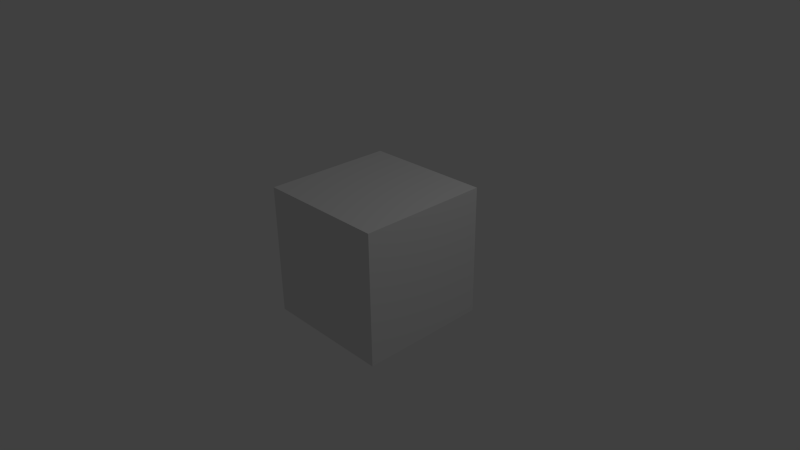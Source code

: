 # Source: startup.blend  (saved by Blender 2.60.0; exported with 4.5.12 LTS)
import bpy
from mathutils import Matrix  # noqa: F401  (used for matrix-valued properties, if any)

bpy.ops.wm.read_factory_settings(use_empty=True)
scene = bpy.context.scene
scene.name = 'Scene'

# ---- collections
col_collection_1 = bpy.data.collections.new('Collection 1'); scene.collection.children.link(col_collection_1)

# ---- world
world_world = bpy.data.worlds.new('World'); scene.world = world_world
world_world.color = (0.05088, 0.05088, 0.05088)
world_world.use_sun_shadow = False
world_world.sun_shadow_jitter_overblur = 0.0
world_world.cycles.sampling_method = 'MANUAL'
world_world.cycles.sample_map_resolution = 256

# ---- cameras
cam_camera = bpy.data.cameras.new('Camera')
cam_camera.clip_end = 100.0
cam_camera.lens = 35.0
cam_camera.ortho_scale = 7.314
cam_camera.dof.focus_distance = 0.0
cam_camera.dof.aperture_fstop = 128.0

# ---- lights
light_lamp = bpy.data.lights.new('Lamp', 'POINT')
light_lamp.transmission_factor = 0.0
light_lamp.cutoff_distance = 30.0
light_lamp.energy = 100.0
light_lamp.shadow_buffer_clip_start = 1.001
light_lamp.shadow_soft_size = 1.0
light_lamp.shadow_maximum_resolution = 0.006
light_lamp.use_absolute_resolution = True
light_lamp.cycles.use_multiple_importance_sampling = False

# ---- meshes
me_cube = bpy.data.meshes.new('Cube')
me_cube.from_pydata([(1.0, 1.0, -1.0), (1.0, -1.0, -1.0), (-1.0, -1.0, -1.0), (-1.0, 1.0, -1.0), (1.0, 1.0, 1.0), (1.0, -1.0, 1.0), (-1.0, -1.0, 1.0), (-1.0, 1.0, 1.0)], [], [(0, 1, 2, 3), (4, 7, 6, 5), (0, 4, 5, 1), (1, 5, 6, 2), (2, 6, 7, 3), (4, 0, 3, 7)])
me_cube.use_remesh_preserve_volume = False
me_cube.use_remesh_preserve_attributes = False
me_cube.use_mirror_vertex_groups = False
me_cube.update()

# ---- objects
ob_cube = bpy.data.objects.new('Cube', me_cube)
ob_lamp = bpy.data.objects.new('Lamp', light_lamp)
ob_camera = bpy.data.objects.new('Camera', cam_camera)

# ---- transforms, parenting, visibility, modifiers, constraints
ob_cube.location = (0.0, 0.0, 0.0)
ob_cube.lineart.crease_threshold = 0.0
ob_lamp.location = (4.076, 1.005, 5.904)
ob_lamp.rotation_euler = (0.6503, 0.05522, 1.866)
ob_lamp.lock_rotations_4d = False
ob_lamp.empty_display_type = 'ARROWS'
ob_lamp.color = (0.0, 0.0, 0.0, 0.0)
ob_lamp.lineart.crease_threshold = 0.0
ob_camera.location = (7.481, -6.508, 5.344)
ob_camera.rotation_euler = (1.109, 0.01082, 0.8149)
ob_camera.lock_rotations_4d = False
ob_camera.empty_display_type = 'ARROWS'
ob_camera.color = (0.0, 0.0, 0.0, 0.0)
ob_camera.display_type = 'WIRE'
ob_camera.lineart.crease_threshold = 0.0

# ---- collection membership
col_collection_1.objects.link(ob_cube)
col_collection_1.objects.link(ob_lamp)
col_collection_1.objects.link(ob_camera)

# ---- scene / render settings (as saved in the file)
scene.camera = ob_camera
scene.frame_start = 1; scene.frame_end = 250; scene.frame_set(1)
scene.render.engine = 'BLENDER_EEVEE_NEXT'
scene.render.image_settings.color_mode = 'RGB'
scene.render.image_settings.compression = 90
scene.render.resolution_percentage = 50
scene.render.dither_intensity = 0.0
scene.render.bake_margin = 2
scene.render.bake_bias = 0.0
scene.cycles.use_denoising = False
scene.cycles.samples = 10
scene.cycles.sampling_pattern = 'TABULATED_SOBOL'
scene.cycles.light_sampling_threshold = 0.0
scene.cycles.use_adaptive_sampling = False
scene.cycles.use_light_tree = False
scene.cycles.blur_glossy = 0.0
scene.cycles.volume_bounces = 1
scene.cycles.pixel_filter_type = 'GAUSSIAN'
scene.cycles.sample_clamp_indirect = 0.0
scene.view_settings.view_transform = 'Standard'
bpy.context.view_layer.update()
